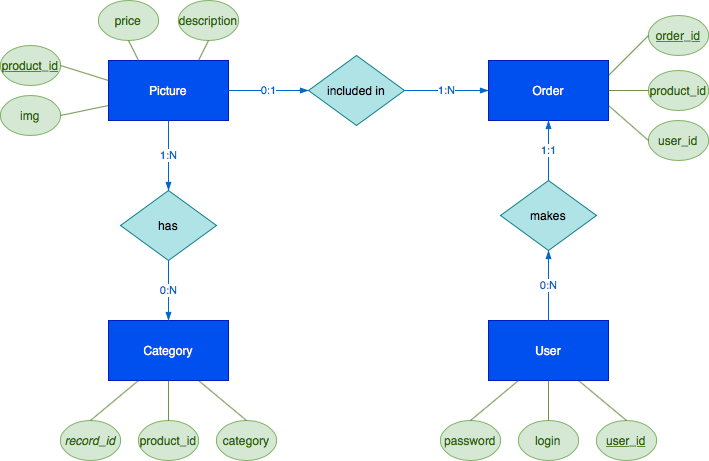

The diagram above was exported from draw.io. Its source (the exported page's mxGraphModel, read from the mxfile embedded in the PNG):
<mxGraphModel dx="830" dy="704" grid="1" gridSize="10" guides="1" tooltips="1" connect="1" arrows="1" fold="1" page="1" pageScale="1" pageWidth="827" pageHeight="1169" math="0" shadow="0">
  <root>
    <mxCell id="0" />
    <mxCell id="1" parent="0" />
    <mxCell id="ha5jM5L_sCHeY1xfD3BS-1" value="Picture" style="rounded=0;whiteSpace=wrap;html=1;fillColor=#0050ef;strokeColor=#001DBC;fontColor=#ffffff;" parent="1" vertex="1">
      <mxGeometry x="180" y="120" width="120" height="60" as="geometry" />
    </mxCell>
    <mxCell id="ha5jM5L_sCHeY1xfD3BS-2" value="&lt;u&gt;product_id&lt;/u&gt;" style="ellipse;whiteSpace=wrap;html=1;fillColor=#d5e8d4;strokeColor=#82b366;fontColor=#336600;" parent="1" vertex="1">
      <mxGeometry x="72" y="105" width="60" height="40" as="geometry" />
    </mxCell>
    <mxCell id="ha5jM5L_sCHeY1xfD3BS-3" value="img" style="ellipse;whiteSpace=wrap;html=1;fillColor=#d5e8d4;strokeColor=#82b366;fontColor=#336600;" parent="1" vertex="1">
      <mxGeometry x="72" y="155" width="60" height="40" as="geometry" />
    </mxCell>
    <mxCell id="ha5jM5L_sCHeY1xfD3BS-4" value="price&lt;span style=&quot;caret-color: rgba(0, 0, 0, 0); font-family: monospace; font-size: 0px; text-align: start;&quot;&gt;%3CmxGraphModel%3E%3Croot%3E%3CmxCell%20id%3D%220%22%2F%3E%3CmxCell%20id%3D%221%22%20parent%3D%220%22%2F%3E%3CmxCell%20id%3D%222%22%20value%3D%22id%22%20style%3D%22ellipse%3BwhiteSpace%3Dwrap%3Bhtml%3D1%3B%22%20vertex%3D%221%22%20parent%3D%221%22%3E%3CmxGeometry%20x%3D%22250%22%20y%3D%22280%22%20width%3D%2260%22%20height%3D%2240%22%20as%3D%22geometry%22%2F%3E%3C%2FmxCell%3E%3C%2Froot%3E%3C%2FmxGraphModel%3E&lt;/span&gt;" style="ellipse;whiteSpace=wrap;html=1;fillColor=#d5e8d4;strokeColor=#82b366;fontColor=#336600;" parent="1" vertex="1">
      <mxGeometry x="170" y="60" width="60" height="40" as="geometry" />
    </mxCell>
    <mxCell id="ha5jM5L_sCHeY1xfD3BS-5" value="description" style="ellipse;whiteSpace=wrap;html=1;fillColor=#d5e8d4;strokeColor=#82b366;fontColor=#336600;" parent="1" vertex="1">
      <mxGeometry x="250" y="60" width="60" height="40" as="geometry" />
    </mxCell>
    <mxCell id="ha5jM5L_sCHeY1xfD3BS-6" value="Category" style="rounded=0;whiteSpace=wrap;html=1;fillColor=#0050ef;fontColor=#ffffff;strokeColor=#001DBC;" parent="1" vertex="1">
      <mxGeometry x="180" y="380" width="120" height="60" as="geometry" />
    </mxCell>
    <mxCell id="ha5jM5L_sCHeY1xfD3BS-7" value="User" style="rounded=0;whiteSpace=wrap;html=1;fillColor=#0050ef;fontColor=#ffffff;strokeColor=#001DBC;" parent="1" vertex="1">
      <mxGeometry x="560" y="380" width="120" height="60" as="geometry" />
    </mxCell>
    <mxCell id="ha5jM5L_sCHeY1xfD3BS-8" value="included in" style="rhombus;whiteSpace=wrap;html=1;fillColor=#b0e3e6;strokeColor=#0e8088;" parent="1" vertex="1">
      <mxGeometry x="380" y="115" width="96" height="70" as="geometry" />
    </mxCell>
    <mxCell id="ha5jM5L_sCHeY1xfD3BS-10" value="Order" style="rounded=0;whiteSpace=wrap;html=1;fillColor=#0050ef;fontColor=#ffffff;strokeColor=#001DBC;" parent="1" vertex="1">
      <mxGeometry x="560" y="120" width="120" height="60" as="geometry" />
    </mxCell>
    <mxCell id="ha5jM5L_sCHeY1xfD3BS-11" value="&lt;u&gt;order_id&lt;/u&gt;" style="ellipse;whiteSpace=wrap;html=1;fillColor=#d5e8d4;strokeColor=#82b366;fontColor=#336600;" parent="1" vertex="1">
      <mxGeometry x="720" y="75" width="60" height="40" as="geometry" />
    </mxCell>
    <mxCell id="ha5jM5L_sCHeY1xfD3BS-12" value="product_id" style="ellipse;whiteSpace=wrap;html=1;fillColor=#d5e8d4;strokeColor=#82b366;fontColor=#336600;" parent="1" vertex="1">
      <mxGeometry x="720" y="130" width="60" height="40" as="geometry" />
    </mxCell>
    <mxCell id="ha5jM5L_sCHeY1xfD3BS-13" value="user_id" style="ellipse;whiteSpace=wrap;html=1;fillColor=#d5e8d4;strokeColor=#82b366;fontColor=#336600;" parent="1" vertex="1">
      <mxGeometry x="720" y="180" width="60" height="40" as="geometry" />
    </mxCell>
    <mxCell id="ha5jM5L_sCHeY1xfD3BS-14" value="makes" style="rhombus;whiteSpace=wrap;html=1;fillColor=#b0e3e6;strokeColor=#0e8088;" parent="1" vertex="1">
      <mxGeometry x="572" y="240" width="96" height="70" as="geometry" />
    </mxCell>
    <mxCell id="ha5jM5L_sCHeY1xfD3BS-15" value="&lt;u&gt;user_id&lt;/u&gt;" style="ellipse;whiteSpace=wrap;html=1;fillColor=#d5e8d4;strokeColor=#82b366;fontColor=#336600;" parent="1" vertex="1">
      <mxGeometry x="668" y="480" width="60" height="40" as="geometry" />
    </mxCell>
    <mxCell id="ha5jM5L_sCHeY1xfD3BS-16" value="login&lt;span style=&quot;caret-color: rgba(0, 0, 0, 0); font-family: monospace; font-size: 0px; text-align: start;&quot;&gt;%3CmxGraphModel%3E%3Croot%3E%3CmxCell%20id%3D%220%22%2F%3E%3CmxCell%20id%3D%221%22%20parent%3D%220%22%2F%3E%3CmxCell%20id%3D%222%22%20value%3D%22user_id%22%20style%3D%22ellipse%3BwhiteSpace%3Dwrap%3Bhtml%3D1%3B%22%20vertex%3D%221%22%20parent%3D%221%22%3E%3CmxGeometry%20x%3D%22710%22%20y%3D%22270%22%20width%3D%2260%22%20height%3D%2240%22%20as%3D%22geometry%22%2F%3E%3C%2FmxCell%3E%3C%2Froot%3E%3C%2FmxGraphModel%3E&lt;/span&gt;" style="ellipse;whiteSpace=wrap;html=1;fillColor=#d5e8d4;strokeColor=#82b366;fontColor=#336600;" parent="1" vertex="1">
      <mxGeometry x="590" y="480" width="60" height="40" as="geometry" />
    </mxCell>
    <mxCell id="ha5jM5L_sCHeY1xfD3BS-17" value="password" style="ellipse;whiteSpace=wrap;html=1;fillColor=#d5e8d4;strokeColor=#82b366;fontColor=#336600;" parent="1" vertex="1">
      <mxGeometry x="512" y="480" width="60" height="40" as="geometry" />
    </mxCell>
    <mxCell id="ha5jM5L_sCHeY1xfD3BS-19" value="has" style="rhombus;whiteSpace=wrap;html=1;fillColor=#b0e3e6;strokeColor=#0e8088;" parent="1" vertex="1">
      <mxGeometry x="192" y="250" width="96" height="70" as="geometry" />
    </mxCell>
    <mxCell id="ha5jM5L_sCHeY1xfD3BS-20" value="&lt;i&gt;record_id&lt;/i&gt;" style="ellipse;whiteSpace=wrap;html=1;fillColor=#d5e8d4;strokeColor=#82b366;fontColor=#336600;" parent="1" vertex="1">
      <mxGeometry x="132" y="480" width="60" height="40" as="geometry" />
    </mxCell>
    <mxCell id="ha5jM5L_sCHeY1xfD3BS-21" value="product_id" style="ellipse;whiteSpace=wrap;html=1;fillColor=#d5e8d4;strokeColor=#82b366;fontColor=#336600;" parent="1" vertex="1">
      <mxGeometry x="210" y="480" width="60" height="40" as="geometry" />
    </mxCell>
    <mxCell id="ha5jM5L_sCHeY1xfD3BS-22" value="category" style="ellipse;whiteSpace=wrap;html=1;fillColor=#d5e8d4;strokeColor=#82b366;fontColor=#336600;" parent="1" vertex="1">
      <mxGeometry x="288" y="480" width="60" height="40" as="geometry" />
    </mxCell>
    <mxCell id="ha5jM5L_sCHeY1xfD3BS-28" value="&lt;font color=&quot;#0066cc&quot;&gt;0:N&lt;/font&gt;" style="endArrow=blockThin;endFill=1;html=1;rounded=0;exitX=0.5;exitY=0;exitDx=0;exitDy=0;entryX=0.5;entryY=1;entryDx=0;entryDy=0;fillColor=#0050ef;strokeColor=#0066CC;" parent="1" source="ha5jM5L_sCHeY1xfD3BS-7" target="ha5jM5L_sCHeY1xfD3BS-14" edge="1">
      <mxGeometry width="160" relative="1" as="geometry">
        <mxPoint x="382" y="320" as="sourcePoint" />
        <mxPoint x="542" y="320" as="targetPoint" />
      </mxGeometry>
    </mxCell>
    <mxCell id="ha5jM5L_sCHeY1xfD3BS-29" value="&lt;font color=&quot;#0066cc&quot;&gt;1:1&lt;/font&gt;" style="endArrow=blockThin;endFill=1;html=1;rounded=0;exitX=0.5;exitY=0;exitDx=0;exitDy=0;entryX=0.5;entryY=1;entryDx=0;entryDy=0;fillColor=#0050ef;strokeColor=#0066CC;" parent="1" source="ha5jM5L_sCHeY1xfD3BS-14" target="ha5jM5L_sCHeY1xfD3BS-10" edge="1">
      <mxGeometry width="160" relative="1" as="geometry">
        <mxPoint x="628" y="390" as="sourcePoint" />
        <mxPoint x="610" y="190" as="targetPoint" />
      </mxGeometry>
    </mxCell>
    <mxCell id="ha5jM5L_sCHeY1xfD3BS-34" value="&lt;font color=&quot;#0066cc&quot;&gt;0:1&lt;/font&gt;" style="endArrow=blockThin;endFill=1;html=1;rounded=0;exitX=1;exitY=0.5;exitDx=0;exitDy=0;entryX=0;entryY=0.5;entryDx=0;entryDy=0;fillColor=#0050ef;strokeColor=#0066CC;" parent="1" source="ha5jM5L_sCHeY1xfD3BS-1" target="ha5jM5L_sCHeY1xfD3BS-8" edge="1">
      <mxGeometry width="160" relative="1" as="geometry">
        <mxPoint x="630" y="250" as="sourcePoint" />
        <mxPoint x="630" y="190" as="targetPoint" />
      </mxGeometry>
    </mxCell>
    <mxCell id="ha5jM5L_sCHeY1xfD3BS-35" value="&lt;font color=&quot;#0066cc&quot;&gt;1:N&lt;/font&gt;" style="endArrow=blockThin;endFill=1;html=1;rounded=0;exitX=1;exitY=0.5;exitDx=0;exitDy=0;entryX=0;entryY=0.5;entryDx=0;entryDy=0;fillColor=#0050ef;strokeColor=#0066CC;" parent="1" source="ha5jM5L_sCHeY1xfD3BS-8" target="ha5jM5L_sCHeY1xfD3BS-10" edge="1">
      <mxGeometry width="160" relative="1" as="geometry">
        <mxPoint x="640" y="260" as="sourcePoint" />
        <mxPoint x="640" y="200" as="targetPoint" />
      </mxGeometry>
    </mxCell>
    <mxCell id="ha5jM5L_sCHeY1xfD3BS-36" value="&lt;font color=&quot;#0066cc&quot;&gt;1:N&lt;/font&gt;" style="endArrow=blockThin;endFill=1;html=1;rounded=0;exitX=0.5;exitY=1;exitDx=0;exitDy=0;entryX=0.5;entryY=0;entryDx=0;entryDy=0;fillColor=#0050ef;strokeColor=#0066CC;" parent="1" source="ha5jM5L_sCHeY1xfD3BS-1" target="ha5jM5L_sCHeY1xfD3BS-19" edge="1">
      <mxGeometry width="160" relative="1" as="geometry">
        <mxPoint x="650" y="270" as="sourcePoint" />
        <mxPoint x="650" y="210" as="targetPoint" />
        <Array as="points" />
      </mxGeometry>
    </mxCell>
    <mxCell id="ha5jM5L_sCHeY1xfD3BS-38" value="&lt;font color=&quot;#0066cc&quot;&gt;0:N&lt;/font&gt;" style="endArrow=blockThin;endFill=1;html=1;rounded=0;exitX=0.5;exitY=1;exitDx=0;exitDy=0;entryX=0.5;entryY=0;entryDx=0;entryDy=0;fillColor=#0050ef;strokeColor=#0066CC;" parent="1" source="ha5jM5L_sCHeY1xfD3BS-19" target="ha5jM5L_sCHeY1xfD3BS-6" edge="1">
      <mxGeometry width="160" relative="1" as="geometry">
        <mxPoint x="670" y="290" as="sourcePoint" />
        <mxPoint x="670" y="230" as="targetPoint" />
      </mxGeometry>
    </mxCell>
    <mxCell id="ha5jM5L_sCHeY1xfD3BS-39" value="" style="endArrow=none;html=1;fontColor=#336600;exitX=1;exitY=0.5;exitDx=0;exitDy=0;entryX=0;entryY=0.75;entryDx=0;entryDy=0;strokeWidth=1;rounded=0;opacity=70;strokeColor=#336600;" parent="1" source="ha5jM5L_sCHeY1xfD3BS-3" target="ha5jM5L_sCHeY1xfD3BS-1" edge="1">
      <mxGeometry width="50" height="50" relative="1" as="geometry">
        <mxPoint x="430" y="380" as="sourcePoint" />
        <mxPoint x="480" y="330" as="targetPoint" />
      </mxGeometry>
    </mxCell>
    <mxCell id="ha5jM5L_sCHeY1xfD3BS-41" value="" style="endArrow=none;html=1;fontColor=#336600;exitX=1;exitY=0.5;exitDx=0;exitDy=0;strokeWidth=1;rounded=0;opacity=70;strokeColor=#336600;" parent="1" source="ha5jM5L_sCHeY1xfD3BS-2" edge="1">
      <mxGeometry width="50" height="50" relative="1" as="geometry">
        <mxPoint x="150" y="160" as="sourcePoint" />
        <mxPoint x="180" y="140" as="targetPoint" />
      </mxGeometry>
    </mxCell>
    <mxCell id="ha5jM5L_sCHeY1xfD3BS-42" value="" style="endArrow=none;html=1;fontColor=#336600;exitX=0.5;exitY=1;exitDx=0;exitDy=0;entryX=0.25;entryY=0;entryDx=0;entryDy=0;strokeWidth=1;rounded=0;opacity=70;strokeColor=#336600;" parent="1" source="ha5jM5L_sCHeY1xfD3BS-4" target="ha5jM5L_sCHeY1xfD3BS-1" edge="1">
      <mxGeometry width="50" height="50" relative="1" as="geometry">
        <mxPoint x="160" y="170" as="sourcePoint" />
        <mxPoint x="200" y="170" as="targetPoint" />
      </mxGeometry>
    </mxCell>
    <mxCell id="ha5jM5L_sCHeY1xfD3BS-43" value="" style="endArrow=none;html=1;fontColor=#336600;exitX=0.5;exitY=1;exitDx=0;exitDy=0;entryX=0.75;entryY=0;entryDx=0;entryDy=0;strokeWidth=1;rounded=0;opacity=70;strokeColor=#336600;" parent="1" source="ha5jM5L_sCHeY1xfD3BS-5" target="ha5jM5L_sCHeY1xfD3BS-1" edge="1">
      <mxGeometry width="50" height="50" relative="1" as="geometry">
        <mxPoint x="170" y="180" as="sourcePoint" />
        <mxPoint x="210" y="180" as="targetPoint" />
      </mxGeometry>
    </mxCell>
    <mxCell id="ha5jM5L_sCHeY1xfD3BS-44" value="" style="endArrow=none;html=1;fontColor=#336600;exitX=0;exitY=0.5;exitDx=0;exitDy=0;entryX=1;entryY=0.25;entryDx=0;entryDy=0;strokeWidth=1;rounded=0;opacity=70;strokeColor=#336600;" parent="1" source="ha5jM5L_sCHeY1xfD3BS-11" target="ha5jM5L_sCHeY1xfD3BS-10" edge="1">
      <mxGeometry width="50" height="50" relative="1" as="geometry">
        <mxPoint x="142" y="135" as="sourcePoint" />
        <mxPoint x="190" y="150" as="targetPoint" />
      </mxGeometry>
    </mxCell>
    <mxCell id="ha5jM5L_sCHeY1xfD3BS-45" value="" style="endArrow=none;html=1;fontColor=#336600;exitX=1;exitY=0.5;exitDx=0;exitDy=0;entryX=0;entryY=0.5;entryDx=0;entryDy=0;strokeWidth=1;rounded=0;opacity=70;strokeColor=#336600;" parent="1" source="ha5jM5L_sCHeY1xfD3BS-10" target="ha5jM5L_sCHeY1xfD3BS-12" edge="1">
      <mxGeometry width="50" height="50" relative="1" as="geometry">
        <mxPoint x="290" y="230" as="sourcePoint" />
        <mxPoint x="848" y="235" as="targetPoint" />
      </mxGeometry>
    </mxCell>
    <mxCell id="ha5jM5L_sCHeY1xfD3BS-46" value="" style="endArrow=none;html=1;fontColor=#336600;exitX=1;exitY=0.75;exitDx=0;exitDy=0;entryX=0;entryY=0.5;entryDx=0;entryDy=0;strokeWidth=1;rounded=0;opacity=70;strokeColor=#336600;" parent="1" source="ha5jM5L_sCHeY1xfD3BS-10" target="ha5jM5L_sCHeY1xfD3BS-13" edge="1">
      <mxGeometry width="50" height="50" relative="1" as="geometry">
        <mxPoint x="162" y="155" as="sourcePoint" />
        <mxPoint x="210" y="170" as="targetPoint" />
      </mxGeometry>
    </mxCell>
    <mxCell id="ha5jM5L_sCHeY1xfD3BS-47" value="" style="endArrow=none;html=1;fontColor=#336600;exitX=0.25;exitY=1;exitDx=0;exitDy=0;entryX=0.5;entryY=0;entryDx=0;entryDy=0;strokeWidth=1;rounded=0;opacity=70;strokeColor=#336600;" parent="1" source="ha5jM5L_sCHeY1xfD3BS-6" target="ha5jM5L_sCHeY1xfD3BS-20" edge="1">
      <mxGeometry width="50" height="50" relative="1" as="geometry">
        <mxPoint x="172" y="165" as="sourcePoint" />
        <mxPoint x="360" y="380" as="targetPoint" />
      </mxGeometry>
    </mxCell>
    <mxCell id="ha5jM5L_sCHeY1xfD3BS-48" value="" style="endArrow=none;html=1;fontColor=#336600;exitX=0.5;exitY=1;exitDx=0;exitDy=0;entryX=0.5;entryY=0;entryDx=0;entryDy=0;fontStyle=0;strokeWidth=1;rounded=0;opacity=70;strokeColor=#336600;" parent="1" source="ha5jM5L_sCHeY1xfD3BS-6" target="ha5jM5L_sCHeY1xfD3BS-21" edge="1">
      <mxGeometry width="50" height="50" relative="1" as="geometry">
        <mxPoint x="182" y="175" as="sourcePoint" />
        <mxPoint x="230" y="190" as="targetPoint" />
      </mxGeometry>
    </mxCell>
    <mxCell id="ha5jM5L_sCHeY1xfD3BS-49" value="" style="endArrow=none;html=1;fontColor=#336600;exitX=0.75;exitY=1;exitDx=0;exitDy=0;entryX=0.5;entryY=0;entryDx=0;entryDy=0;strokeWidth=1;rounded=0;opacity=70;strokeColor=#336600;" parent="1" source="ha5jM5L_sCHeY1xfD3BS-6" target="ha5jM5L_sCHeY1xfD3BS-22" edge="1">
      <mxGeometry width="50" height="50" relative="1" as="geometry">
        <mxPoint x="192" y="185" as="sourcePoint" />
        <mxPoint x="240" y="200" as="targetPoint" />
      </mxGeometry>
    </mxCell>
    <mxCell id="ha5jM5L_sCHeY1xfD3BS-50" value="" style="endArrow=none;html=1;fontColor=#336600;exitX=0.25;exitY=1;exitDx=0;exitDy=0;entryX=0.5;entryY=0;entryDx=0;entryDy=0;strokeWidth=1;rounded=0;opacity=70;strokeColor=#336600;" parent="1" source="ha5jM5L_sCHeY1xfD3BS-7" target="ha5jM5L_sCHeY1xfD3BS-17" edge="1">
      <mxGeometry width="50" height="50" relative="1" as="geometry">
        <mxPoint x="202" y="195" as="sourcePoint" />
        <mxPoint x="250" y="210" as="targetPoint" />
      </mxGeometry>
    </mxCell>
    <mxCell id="ha5jM5L_sCHeY1xfD3BS-51" value="" style="endArrow=none;html=1;fontColor=#336600;exitX=0.5;exitY=1;exitDx=0;exitDy=0;entryX=0.5;entryY=0;entryDx=0;entryDy=0;strokeWidth=1;rounded=0;opacity=70;strokeColor=#336600;" parent="1" source="ha5jM5L_sCHeY1xfD3BS-7" target="ha5jM5L_sCHeY1xfD3BS-16" edge="1">
      <mxGeometry width="50" height="50" relative="1" as="geometry">
        <mxPoint x="212" y="205" as="sourcePoint" />
        <mxPoint x="260" y="220" as="targetPoint" />
      </mxGeometry>
    </mxCell>
    <mxCell id="ha5jM5L_sCHeY1xfD3BS-52" value="" style="endArrow=none;html=1;rounded=0;fontColor=#336600;exitX=0.75;exitY=1;exitDx=0;exitDy=0;entryX=0.5;entryY=0;entryDx=0;entryDy=0;opacity=70;strokeColor=#336600;" parent="1" source="ha5jM5L_sCHeY1xfD3BS-7" target="ha5jM5L_sCHeY1xfD3BS-15" edge="1">
      <mxGeometry width="50" height="50" relative="1" as="geometry">
        <mxPoint x="222" y="215" as="sourcePoint" />
        <mxPoint x="270" y="230" as="targetPoint" />
      </mxGeometry>
    </mxCell>
  </root>
</mxGraphModel>